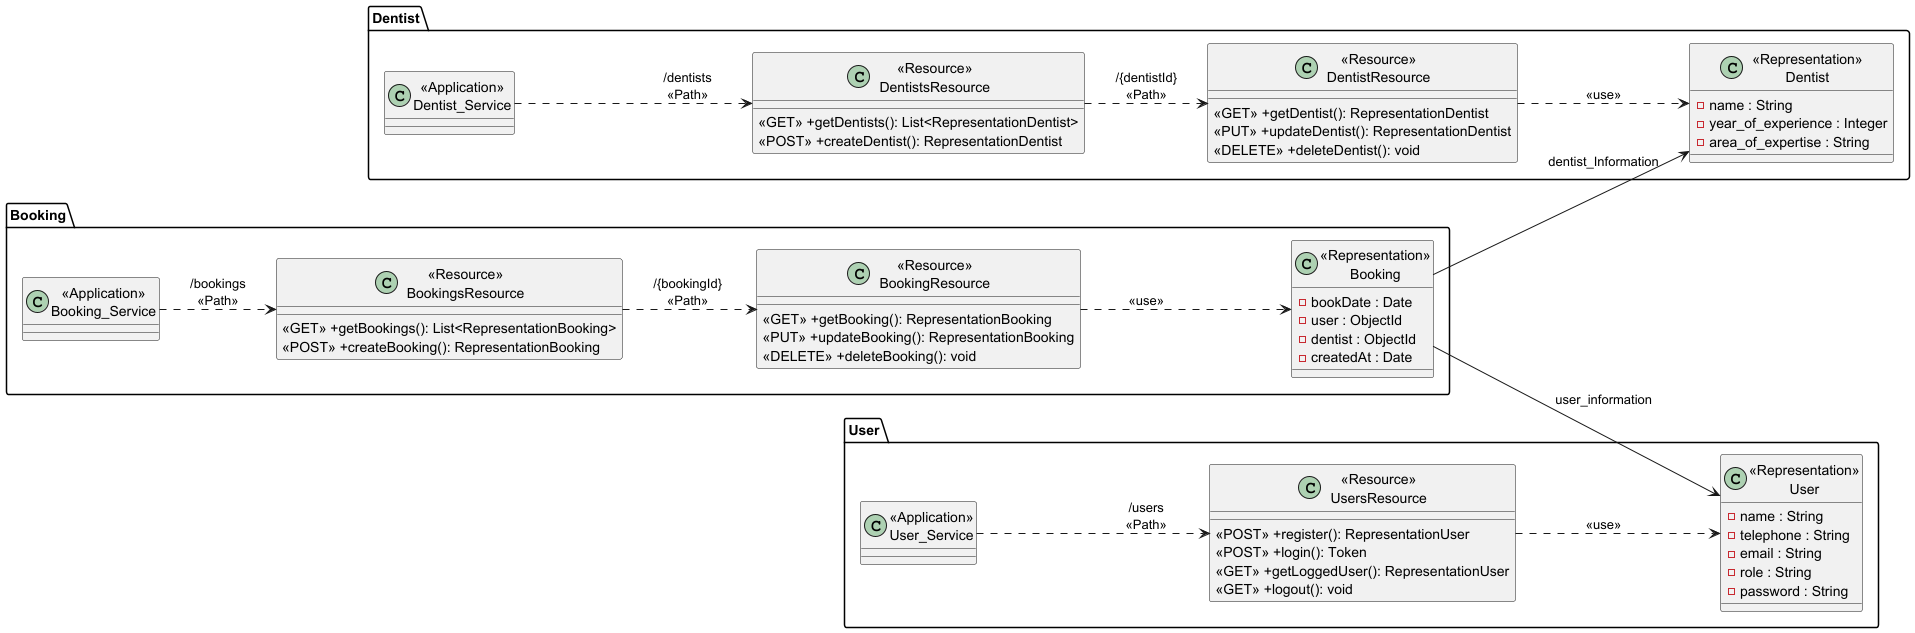

The diagram above was rendered by PlantUML. Its source (embedded in the PNG):
@startuml
top to bottom direction

package "Dentist"{

    left to right direction

    class "<<Application>>\nDentist_Service" as VacQService

    class "<<Resource>>\nDentistsResource" as ResourceDentists{
        <<GET>> +getDentists(): List<RepresentationDentist>
        <<POST>> +createDentist(): RepresentationDentist
    }

    class "<<Resource>>\nDentistResource" as ResourceDentist {
        <<GET>> +getDentist(): RepresentationDentist
        <<PUT>> +updateDentist(): RepresentationDentist
        <<DELETE>> +deleteDentist(): void
    }

    class "<<Representation>>\nDentist" as RepresentationDentist {
        -name : String
        -year_of_experience : Integer
        -area_of_expertise : String
    }
}

package "Booking"{

    left to right direction
    class "<<Application>>\nBooking_Service" as BookingService

        class "<<Resource>>\nBookingsResource" as ResourceBookings{
            <<GET>> +getBookings(): List<RepresentationBooking>
            <<POST>> +createBooking(): RepresentationBooking
        }

        class "<<Resource>>\nBookingResource" as ResourceBooking {
            <<GET>> +getBooking(): RepresentationBooking
            <<PUT>> +updateBooking(): RepresentationBooking
            <<DELETE>> +deleteBooking(): void
        }

        class "<<Representation>>\nBooking" as RepresentationBooking {
            -bookDate : Date
            -user : ObjectId
            -dentist : ObjectId
            -createdAt : Date
        }

}

package "User"{
     left to right direction
        class "<<Application>>\nUser_Service" as UserService

        class "<<Resource>>\nUsersResource" as ResourceUsers {
                <<POST>> +register(): RepresentationUser
                <<POST>> +login(): Token
                <<GET>> +getLoggedUser(): RepresentationUser
                <<GET>> +logout(): void
            }
       class "<<Representation>>\nUser" as RepresentationUser {
                -name : String
                -telephone : String
                -email : String
                -role : String
                -password : String
            }

}
VacQService ..> ResourceDentists : "/dentists\n<<Path>>"
BookingService ..> ResourceBookings : "/bookings\n<<Path>>"
UserService ..> ResourceUsers : "/users\n<<Path>>"
ResourceDentists ..> ResourceDentist : "/{dentistId}\n<<Path>>"
ResourceBookings ..> ResourceBooking : "/{bookingId}\n<<Path>>"
ResourceUsers ..> RepresentationUser : "<<use>>"
ResourceDentist ..> RepresentationDentist : "<<use>>"
ResourceBooking ..> RepresentationBooking : "<<use>>"

RepresentationBooking --> RepresentationDentist : dentist_Information
RepresentationBooking --> RepresentationUser : user_information


@enduml